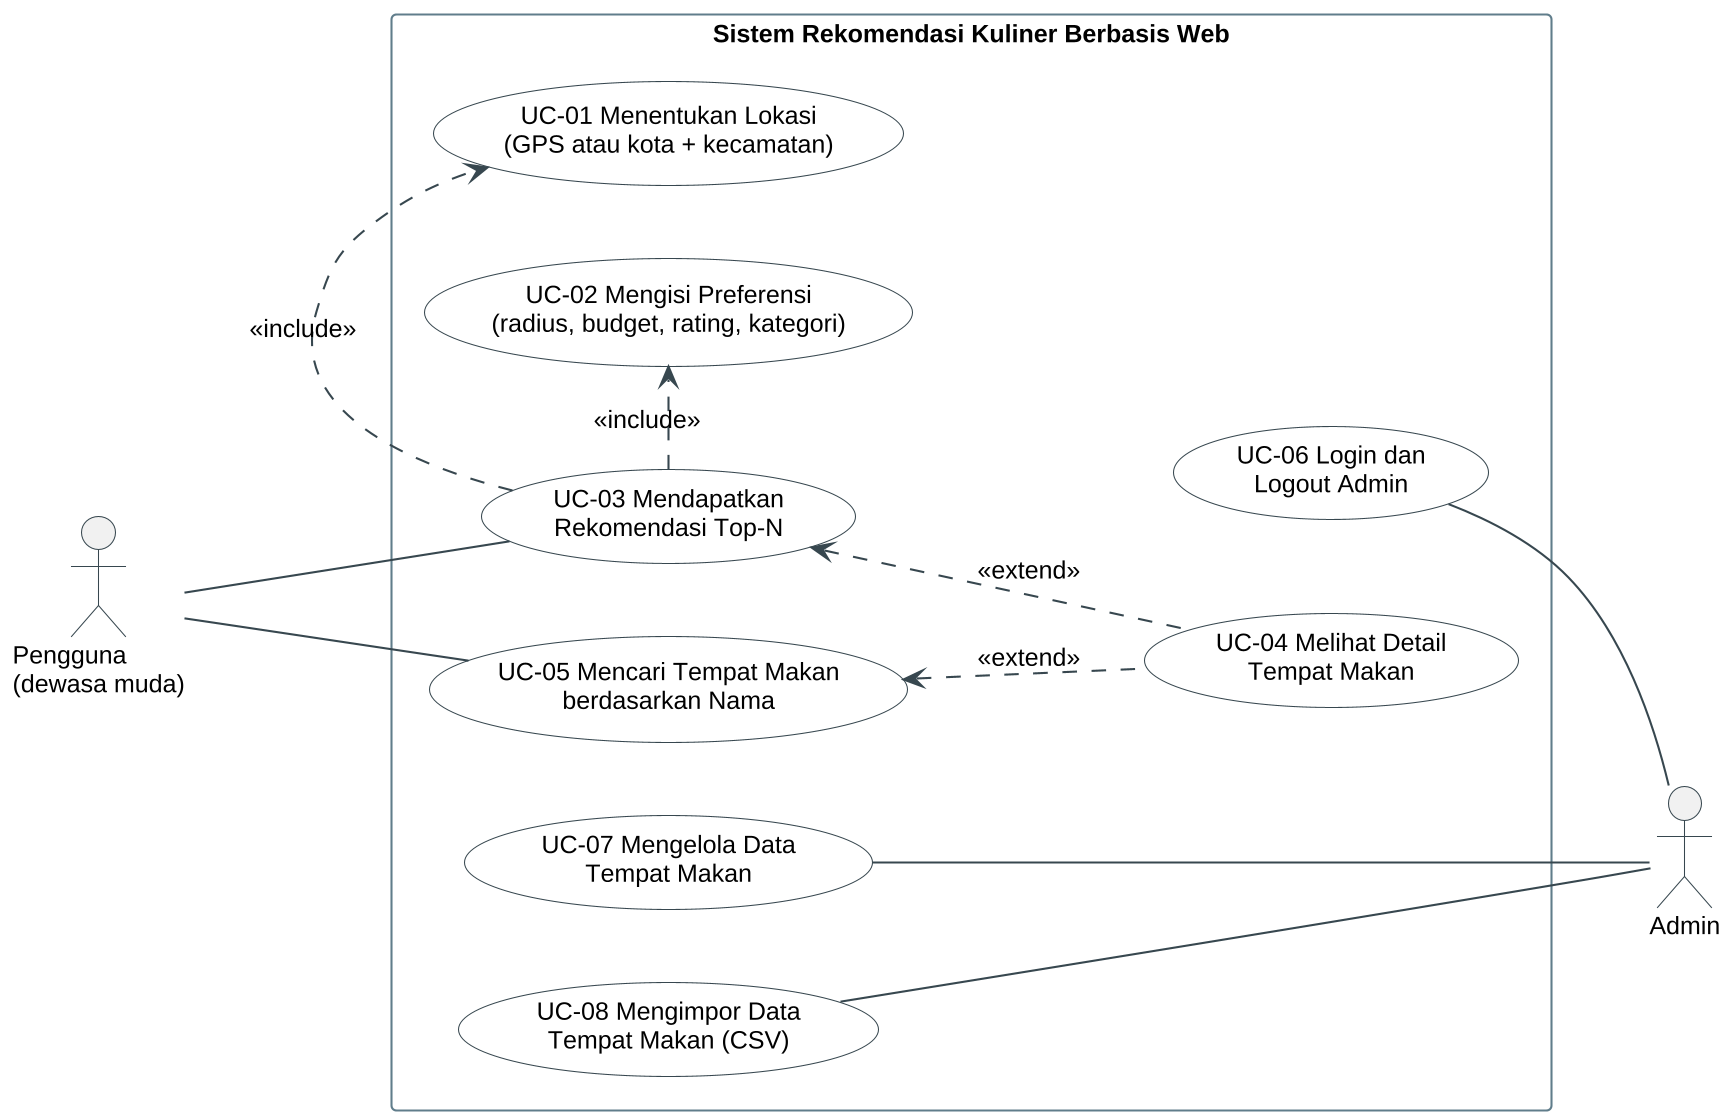

The diagram above was rendered by PlantUML. Its source (embedded in the PNG):
@startuml
!include common.iuml
left to right direction
actor "Pengguna\n(dewasa muda)" as P
actor "Admin" as A
rectangle "Sistem Rekomendasi Kuliner Berbasis Web" {
  usecase "UC-01 Menentukan Lokasi\n(GPS atau kota + kecamatan)" as UC1
  usecase "UC-02 Mengisi Preferensi\n(radius, budget, rating, kategori)" as UC2
  usecase "UC-03 Mendapatkan\nRekomendasi Top-N" as UC3
  usecase "UC-04 Melihat Detail\nTempat Makan" as UC4
  usecase "UC-05 Mencari Tempat Makan\nberdasarkan Nama" as UC5
  usecase "UC-06 Login dan\nLogout Admin" as UC6
  usecase "UC-07 Mengelola Data\nTempat Makan" as UC7
  usecase "UC-08 Mengimpor Data\nTempat Makan (CSV)" as UC8
}
P -- UC3
P -- UC5
UC3 .> UC1 : <<include>>
UC3 .> UC2 : <<include>>
UC3 <.. UC4 : <<extend>>
UC5 <.. UC4 : <<extend>>
UC6 -- A
UC7 -- A
UC8 -- A
UC1 -[hidden]- UC6
@enduml